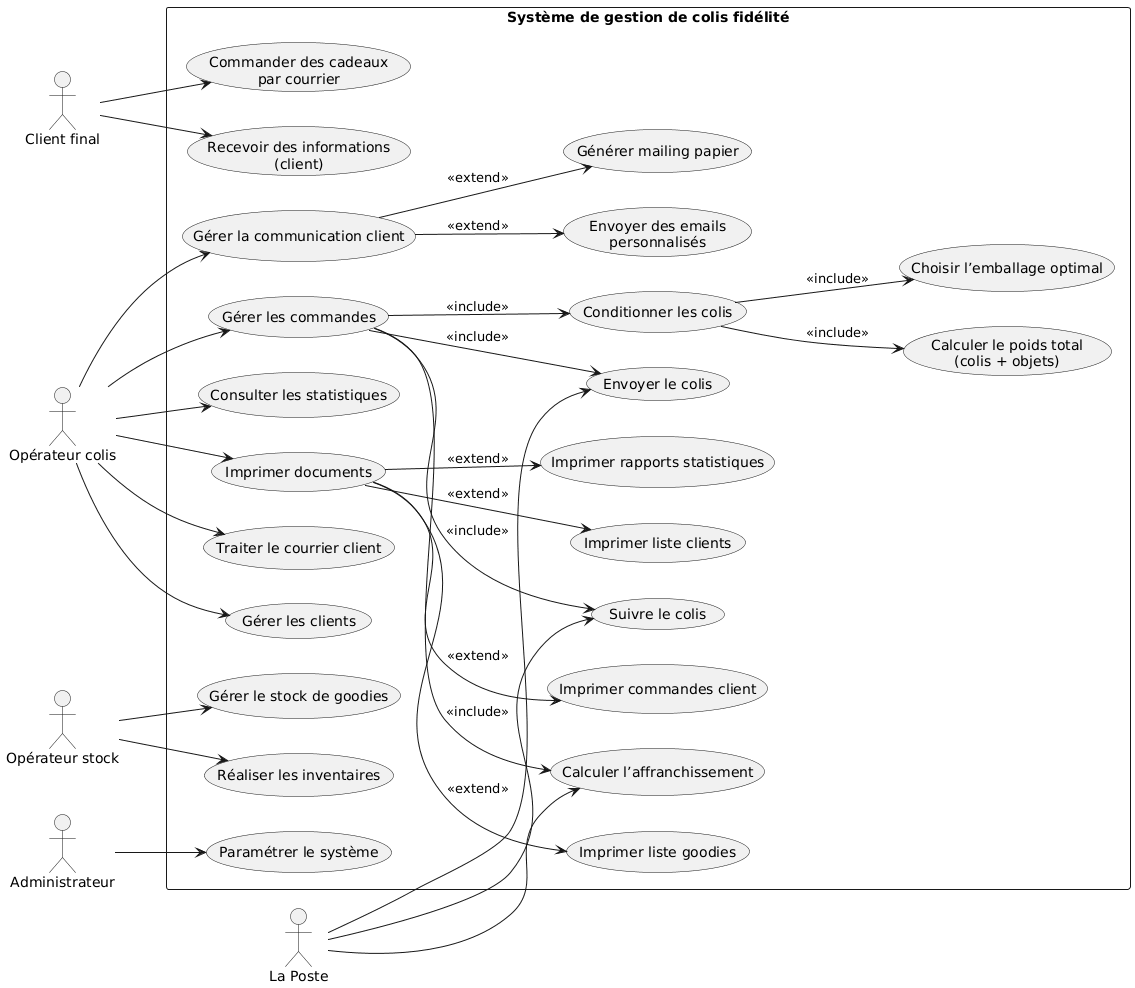

The diagram above was rendered by PlantUML. Its source (embedded in the PNG):
@startuml
left to right direction
skinparam packageStyle rectangle

actor "Client final" as Client
actor "Opérateur colis" as OpColis
actor "Opérateur stock" as OpStock
actor "Administrateur" as Admin
actor "La Poste" as Poste

rectangle "Système de gestion de colis fidélité" {

  ' --- Client ---
  usecase "Commander des cadeaux\npar courrier" as UC_Commande
  usecase "Recevoir des informations\n(client)" as UC_Info

  ' --- Commandes ---
  usecase "Traiter le courrier client" as UC_Courrier
  usecase "Gérer les clients" as UC_Client
  usecase "Gérer les commandes" as UC_GCommande
  usecase "Conditionner les colis" as UC_Cond
  usecase "Calculer l’affranchissement" as UC_Aff
  usecase "Envoyer le colis" as UC_Envoi
  usecase "Suivre le colis" as UC_Suivi

  ' --- Détails conditionnement ---
  usecase "Calculer le poids total\n(colis + objets)" as UC_Poids
  usecase "Choisir l’emballage optimal" as UC_Emballage

  ' --- Stocks ---
  usecase "Gérer le stock de goodies" as UC_Stock
  usecase "Réaliser les inventaires" as UC_Inventaire

  ' --- Communication ---
  usecase "Gérer la communication client" as UC_Com
  usecase "Envoyer des emails\npersonnalisés" as UC_Email
  usecase "Générer mailing papier" as UC_Mail

  ' --- Statistiques ---
  usecase "Consulter les statistiques" as UC_Stats
  usecase "Imprimer documents" as UC_Print
  usecase "Imprimer liste clients" as UC_PrintClient
  usecase "Imprimer liste goodies" as UC_PrintGoodies
  usecase "Imprimer commandes client" as UC_PrintCmd
  usecase "Imprimer rapports statistiques" as UC_PrintStats

  ' --- Paramétrage ---
  usecase "Paramétrer le système" as UC_Admin
}

' =====================
' Acteurs
' =====================

Client --> UC_Commande
Client --> UC_Info

OpColis --> UC_Courrier
OpColis --> UC_Client
OpColis --> UC_GCommande
OpColis --> UC_Com
OpColis --> UC_Stats
OpColis --> UC_Print

OpStock --> UC_Stock
OpStock --> UC_Inventaire

Admin --> UC_Admin

Poste --> UC_Aff
Poste --> UC_Envoi
Poste --> UC_Suivi

' =====================
' Includes
' =====================

UC_GCommande --> UC_Cond : <<include>>
UC_GCommande --> UC_Aff : <<include>>
UC_GCommande --> UC_Envoi : <<include>>
UC_GCommande --> UC_Suivi : <<include>>

UC_Cond --> UC_Poids : <<include>>
UC_Cond --> UC_Emballage : <<include>>

' =====================
' Extends
' =====================

UC_Com --> UC_Email : <<extend>>
UC_Com --> UC_Mail : <<extend>>

UC_Print --> UC_PrintClient : <<extend>>
UC_Print --> UC_PrintGoodies : <<extend>>
UC_Print --> UC_PrintCmd : <<extend>>
UC_Print --> UC_PrintStats : <<extend>>
@enduml